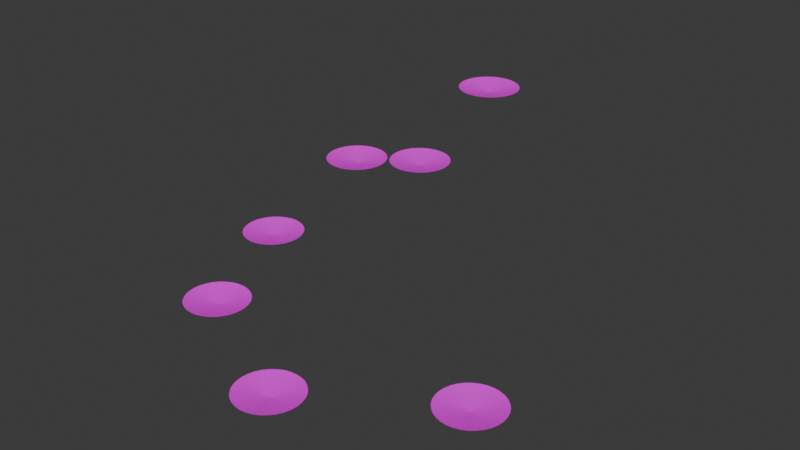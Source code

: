 # Source: challenge_stage_5_geometry.blend  (saved by Blender 4.1.24; exported with 4.5.12 LTS)
import bpy
from mathutils import Matrix  # noqa: F401  (used for matrix-valued properties, if any)

bpy.ops.wm.read_factory_settings(use_empty=True)
scene = bpy.context.scene
scene.name = 'Scene'

# ---- collections
col_collection = bpy.data.collections.new('Collection'); scene.collection.children.link(col_collection)

# ---- images (referenced by path relative to the original .blend; pixels are not part of the script)
import os
ASSET_DIR = os.environ.get("B2B_ASSET_DIR", "")  # directory of the original .blend (textures are referenced by path, not embedded)
HERE = os.path.dirname(os.path.abspath(__file__))  # packed textures are extracted next to this script under _unpacked/

def load_image(name, relpath, width, height, colorspace="sRGB"):
    """Load a texture the original file referenced (path relative to the .blend, or extracted next to this script)."""
    p = next((c for c in (os.path.join(HERE, relpath), os.path.join(ASSET_DIR, relpath)) if relpath and os.path.exists(c)), "")
    if p:
        img = bpy.data.images.load(p, check_existing=True)
        img.name = name
    else:  # same state as the original file: an image datablock whose file is absent (Cycles renders it pink)
        img = bpy.data.images.new(name, width, height)
        img.source = "FILE"
        img.filepath = "//" + (relpath or name)
    img.colorspace_settings.name = colorspace
    return img
img_22012925173_55d5b1eb51_b_png = load_image('22012925173_55d5b1eb51_b.png', '22012925173_55d5b1eb51_b.png', 1024, 1024, 'sRGB')

# ---- materials (node trees are filled in below, after node groups)
mat_material_001 = bpy.data.materials.new('Material.001')
mat_material_001.use_transparent_shadow = False

# ---- material node trees
mat_material_001.use_nodes = True; mat_material_001.node_tree.nodes.clear()
_N = mat_material_001.node_tree.nodes; _L = mat_material_001.node_tree.links
n0 = _N.new('ShaderNodeBsdfPrincipled'); n0.name = 'Principled BSDF'; n0.location = (10, 300)
n1 = _N.new('ShaderNodeOutputMaterial'); n1.name = 'Material Output'; n1.location = (300, 300)
n2 = _N.new('ShaderNodeTexImage'); n2.name = 'Image Texture'; n2.location = (-280, 280)
n2.image = img_22012925173_55d5b1eb51_b_png
_L.new(n0.outputs[0], n1.inputs[0])
_L.new(n2.outputs[0], n0.inputs[0])
n1.is_active_output = True

# ---- world
world_world = bpy.data.worlds.new('World'); scene.world = world_world
world_world.use_nodes = True; world_world.node_tree.nodes.clear()
_N = world_world.node_tree.nodes; _L = world_world.node_tree.links
n0 = _N.new('ShaderNodeOutputWorld'); n0.name = 'World Output'; n0.location = (300, 300)
n1 = _N.new('ShaderNodeBackground'); n1.name = 'Background'; n1.location = (10, 300)
n1.inputs[0].default_value = (0.05088, 0.05088, 0.05088, 1.0)
_L.new(n1.outputs[0], n0.inputs[0])
n0.is_active_output = True
world_world.color = (0.05088, 0.05088, 0.05088)
world_world.use_sun_shadow = False
world_world.sun_shadow_jitter_overblur = 0.0

# ---- meshes
me_circle = bpy.data.meshes.new('Circle')
me_circle.from_pydata([(0.0, 1.0, 0.0), (-0.1951, 0.9808, 0.0), (-0.3827, 0.9239, 0.0), (-0.5556, 0.8315, 0.0), (-0.7071, 0.7071, 0.0), (-0.8315, 0.5556, 0.0), (-0.9239, 0.3827, 0.0), (-0.9808, 0.1951, 0.0), (-1.0, 0.0, 0.0), (-0.9808, -0.1951, 0.0), (-0.9239, -0.3827, 0.0), (-0.8315, -0.5556, 0.0), (-0.7071, -0.7071, 0.0), (-0.5556, -0.8315, 0.0), (-0.3827, -0.9239, 0.0), (-0.1951, -0.9808, 0.0), (0.0, -1.0, 0.0), (0.1951, -0.9808, 0.0), (0.3827, -0.9239, 0.0), (0.5556, -0.8315, 0.0), (0.7071, -0.7071, 0.0), (0.8315, -0.5556, 0.0), (0.9239, -0.3827, 0.0), (0.9808, -0.1951, 0.0), (1.0, 0.0, 0.0), (0.9808, 0.1951, 0.0), (0.9239, 0.3827, 0.0), (0.8315, 0.5556, 0.0), (0.7071, 0.7071, 0.0), (0.5556, 0.8315, 0.0), (0.3827, 0.9239, 0.0), (0.1951, 0.9808, 0.0), (-0.00191, 0.009604, -0.1875), (0.0, 0.009792, -0.1875), (-0.003747, 0.009047, -0.1875), (-0.00544, 0.008142, -0.1875), (-0.006924, 0.006924, -0.1875), (-0.008142, 0.00544, -0.1875), (-0.009047, 0.003747, -0.1875), (-0.009604, 0.00191, -0.1875), (-0.009792, 0.0, -0.1875), (-0.009604, -0.00191, -0.1875), (-0.009047, -0.003747, -0.1875), (-0.008142, -0.00544, -0.1875), (-0.006924, -0.006924, -0.1875), (-0.00544, -0.008142, -0.1875), (-0.003747, -0.009047, -0.1875), (-0.00191, -0.009604, -0.1875), (0.0, -0.009792, -0.1875), (0.00191, -0.009604, -0.1875), (0.003747, -0.009047, -0.1875), (0.00544, -0.008142, -0.1875), (0.006924, -0.006924, -0.1875), (0.008142, -0.00544, -0.1875), (0.009047, -0.003747, -0.1875), (0.009604, -0.00191, -0.1875), (0.009792, 0.0, -0.1875), (0.009604, 0.00191, -0.1875), (0.009047, 0.003747, -0.1875), (0.008142, 0.00544, -0.1875), (0.006924, 0.006924, -0.1875), (0.00544, 0.008142, -0.1875), (0.003747, 0.009047, -0.1875), (0.00191, 0.009604, -0.1875), (-0.8462, -1.551, -2.0), (-1.041, -1.57, -2.0), (-1.229, -1.627, -2.0), (-1.402, -1.72, -2.0), (-1.553, -1.844, -2.0), (-1.678, -1.996, -2.0), (-1.77, -2.168, -2.0), (-1.827, -2.356, -2.0), (-1.846, -2.551, -2.0), (-1.827, -2.746, -2.0), (-1.77, -2.934, -2.0), (-1.678, -3.107, -2.0), (-1.553, -3.258, -2.0), (-1.402, -3.383, -2.0), (-1.229, -3.475, -2.0), (-1.041, -3.532, -2.0), (-0.8462, -3.551, -2.0), (-0.6511, -3.532, -2.0), (-0.4635, -3.475, -2.0), (-0.2906, -3.383, -2.0), (-0.1391, -3.258, -2.0), (-0.01473, -3.107, -2.0), (0.07768, -2.934, -2.0), (0.1346, -2.746, -2.0), (0.1538, -2.551, -2.0), (0.1346, -2.356, -2.0), (0.07768, -2.168, -2.0), (-0.01473, -1.996, -2.0), (-0.1391, -1.844, -2.0), (-0.2906, -1.72, -2.0), (-0.4635, -1.627, -2.0), (-0.6511, -1.57, -2.0), (-0.8481, -2.542, -2.188), (-0.8462, -2.541, -2.188), (-0.8499, -2.542, -2.188), (-0.8516, -2.543, -2.188), (-0.8531, -2.544, -2.188), (-0.8543, -2.546, -2.188), (-0.8552, -2.547, -2.188), (-0.8558, -2.549, -2.188), (-0.856, -2.551, -2.188), (-0.8558, -2.553, -2.188), (-0.8552, -2.555, -2.188), (-0.8543, -2.557, -2.188), (-0.8531, -2.558, -2.188), (-0.8516, -2.559, -2.188), (-0.8499, -2.56, -2.188), (-0.8481, -2.561, -2.188), (-0.8462, -2.561, -2.188), (-0.8443, -2.561, -2.188), (-0.8425, -2.56, -2.188), (-0.8408, -2.559, -2.188), (-0.8393, -2.558, -2.188), (-0.8381, -2.557, -2.188), (-0.8372, -2.555, -2.188), (-0.8366, -2.553, -2.188), (-0.8364, -2.551, -2.188), (-0.8366, -2.549, -2.188), (-0.8372, -2.547, -2.188), (-0.8381, -2.546, -2.188), (-0.8393, -2.544, -2.188), (-0.8408, -2.543, -2.188), (-0.8425, -2.542, -2.188), (-0.8443, -2.542, -2.188), (-2.565, -2.707, -2.0), (-2.76, -2.727, -2.0), (-2.948, -2.784, -2.0), (-3.121, -2.876, -2.0), (-3.272, -3.0, -2.0), (-3.396, -3.152, -2.0), (-3.489, -3.325, -2.0), (-3.546, -3.512, -2.0), (-3.565, -3.707, -2.0), (-3.546, -3.902, -2.0), (-3.489, -4.09, -2.0), (-3.396, -4.263, -2.0), (-3.272, -4.414, -2.0), (-3.121, -4.539, -2.0), (-2.948, -4.631, -2.0), (-2.76, -4.688, -2.0), (-2.565, -4.707, -2.0), (-2.37, -4.688, -2.0), (-2.182, -4.631, -2.0), (-2.009, -4.539, -2.0), (-1.858, -4.414, -2.0), (-1.733, -4.263, -2.0), (-1.641, -4.09, -2.0), (-1.584, -3.902, -2.0), (-1.565, -3.707, -2.0), (-1.584, -3.512, -2.0), (-1.641, -3.325, -2.0), (-1.733, -3.152, -2.0), (-1.858, -3.0, -2.0), (-2.009, -2.876, -2.0), (-2.182, -2.784, -2.0), (-2.37, -2.727, -2.0), (-2.567, -3.698, -2.188), (-2.565, -3.698, -2.188), (-2.569, -3.698, -2.188), (-2.57, -3.699, -2.188), (-2.572, -3.7, -2.188), (-2.573, -3.702, -2.188), (-2.574, -3.704, -2.188), (-2.575, -3.705, -2.188), (-2.575, -3.707, -2.188), (-2.575, -3.709, -2.188), (-2.574, -3.711, -2.188), (-2.573, -3.713, -2.188), (-2.572, -3.714, -2.188), (-2.57, -3.716, -2.188), (-2.569, -3.716, -2.188), (-2.567, -3.717, -2.188), (-2.565, -3.717, -2.188), (-2.563, -3.717, -2.188), (-2.561, -3.716, -2.188), (-2.56, -3.716, -2.188), (-2.558, -3.714, -2.188), (-2.557, -3.713, -2.188), (-2.556, -3.711, -2.188), (-2.555, -3.709, -2.188), (-2.555, -3.707, -2.188), (-2.555, -3.705, -2.188), (-2.556, -3.704, -2.188), (-2.557, -3.702, -2.188), (-2.558, -3.7, -2.188), (-2.56, -3.699, -2.188), (-2.561, -3.698, -2.188), (-2.563, -3.698, -2.188), (-3.784, -5.457, -4.0), (-3.979, -5.477, -4.0), (-4.166, -5.534, -4.0), (-4.339, -5.626, -4.0), (-4.491, -5.75, -4.0), (-4.615, -5.902, -4.0), (-4.708, -6.075, -4.0), (-4.764, -6.262, -4.0), (-4.784, -6.457, -4.0), (-4.764, -6.652, -4.0), (-4.708, -6.84, -4.0), (-4.615, -7.013, -4.0), (-4.491, -7.164, -4.0), (-4.339, -7.289, -4.0), (-4.166, -7.381, -4.0), (-3.979, -7.438, -4.0), (-3.784, -7.457, -4.0), (-3.589, -7.438, -4.0), (-3.401, -7.381, -4.0), (-3.228, -7.289, -4.0), (-3.077, -7.164, -4.0), (-2.952, -7.013, -4.0), (-2.86, -6.84, -4.0), (-2.803, -6.652, -4.0), (-2.784, -6.457, -4.0), (-2.803, -6.262, -4.0), (-2.86, -6.075, -4.0), (-2.952, -5.902, -4.0), (-3.077, -5.75, -4.0), (-3.228, -5.626, -4.0), (-3.401, -5.534, -4.0), (-3.589, -5.477, -4.0), (-3.786, -6.448, -4.188), (-3.784, -6.448, -4.188), (-3.787, -6.448, -4.188), (-3.789, -6.449, -4.188), (-3.791, -6.45, -4.188), (-3.792, -6.452, -4.188), (-3.793, -6.454, -4.188), (-3.793, -6.455, -4.188), (-3.793, -6.457, -4.188), (-3.793, -6.459, -4.188), (-3.793, -6.461, -4.188), (-3.792, -6.463, -4.188), (-3.791, -6.464, -4.188), (-3.789, -6.466, -4.188), (-3.787, -6.466, -4.188), (-3.786, -6.467, -4.188), (-3.784, -6.467, -4.188), (-3.782, -6.467, -4.188), (-3.78, -6.466, -4.188), (-3.778, -6.466, -4.188), (-3.777, -6.464, -4.188), (-3.776, -6.463, -4.188), (-3.775, -6.461, -4.188), (-3.774, -6.459, -4.188), (-3.774, -6.457, -4.188), (-3.774, -6.455, -4.188), (-3.775, -6.454, -4.188), (-3.776, -6.452, -4.188), (-3.777, -6.45, -4.188), (-3.778, -6.449, -4.188), (-3.78, -6.448, -4.188), (-3.782, -6.448, -4.188), (-1.939, -9.538, -4.0), (-2.134, -9.558, -4.0), (-2.322, -9.615, -4.0), (-2.495, -9.707, -4.0), (-2.646, -9.831, -4.0), (-2.77, -9.983, -4.0), (-2.863, -10.16, -4.0), (-2.92, -10.34, -4.0), (-2.939, -10.54, -4.0), (-2.92, -10.73, -4.0), (-2.863, -10.92, -4.0), (-2.77, -11.09, -4.0), (-2.646, -11.25, -4.0), (-2.495, -11.37, -4.0), (-2.322, -11.46, -4.0), (-2.134, -11.52, -4.0), (-1.939, -11.54, -4.0), (-1.744, -11.52, -4.0), (-1.556, -11.46, -4.0), (-1.383, -11.37, -4.0), (-1.232, -11.25, -4.0), (-1.107, -11.09, -4.0), (-1.015, -10.92, -4.0), (-0.9582, -10.73, -4.0), (-0.939, -10.54, -4.0), (-0.9582, -10.34, -4.0), (-1.015, -10.16, -4.0), (-1.107, -9.983, -4.0), (-1.232, -9.831, -4.0), (-1.383, -9.707, -4.0), (-1.556, -9.615, -4.0), (-1.744, -9.558, -4.0), (-1.941, -10.53, -4.188), (-1.939, -10.53, -4.188), (-1.943, -10.53, -4.188), (-1.944, -10.53, -4.188), (-1.946, -10.53, -4.188), (-1.947, -10.53, -4.188), (-1.948, -10.53, -4.188), (-1.949, -10.54, -4.188), (-1.949, -10.54, -4.188), (-1.949, -10.54, -4.188), (-1.948, -10.54, -4.188), (-1.947, -10.54, -4.188), (-1.946, -10.55, -4.188), (-1.944, -10.55, -4.188), (-1.943, -10.55, -4.188), (-1.941, -10.55, -4.188), (-1.939, -10.55, -4.188), (-1.937, -10.55, -4.188), (-1.935, -10.55, -4.188), (-1.934, -10.55, -4.188), (-1.932, -10.55, -4.188), (-1.931, -10.54, -4.188), (-1.93, -10.54, -4.188), (-1.929, -10.54, -4.188), (-1.929, -10.54, -4.188), (-1.929, -10.54, -4.188), (-1.93, -10.53, -4.188), (-1.931, -10.53, -4.188), (-1.932, -10.53, -4.188), (-1.934, -10.53, -4.188), (-1.935, -10.53, -4.188), (-1.937, -10.53, -4.188), (2.5, -11.79, -4.0), (2.305, -11.81, -4.0), (2.117, -11.86, -4.0), (1.944, -11.96, -4.0), (1.793, -12.08, -4.0), (1.668, -12.23, -4.0), (1.576, -12.4, -4.0), (1.519, -12.59, -4.0), (1.5, -12.79, -4.0), (1.519, -12.98, -4.0), (1.576, -13.17, -4.0), (1.668, -13.34, -4.0), (1.793, -13.49, -4.0), (1.944, -13.62, -4.0), (2.117, -13.71, -4.0), (2.305, -13.77, -4.0), (2.5, -13.79, -4.0), (2.695, -13.77, -4.0), (2.883, -13.71, -4.0), (3.055, -13.62, -4.0), (3.207, -13.49, -4.0), (3.331, -13.34, -4.0), (3.424, -13.17, -4.0), (3.481, -12.98, -4.0), (3.5, -12.79, -4.0), (3.481, -12.59, -4.0), (3.424, -12.4, -4.0), (3.331, -12.23, -4.0), (3.207, -12.08, -4.0), (3.055, -11.96, -4.0), (2.883, -11.86, -4.0), (2.695, -11.81, -4.0), (2.498, -12.78, -4.188), (2.5, -12.78, -4.188), (2.496, -12.78, -4.188), (2.494, -12.78, -4.188), (2.493, -12.78, -4.188), (2.492, -12.78, -4.188), (2.491, -12.78, -4.188), (2.49, -12.79, -4.188), (2.49, -12.79, -4.188), (2.49, -12.79, -4.188), (2.491, -12.79, -4.188), (2.492, -12.79, -4.188), (2.493, -12.79, -4.188), (2.494, -12.8, -4.188), (2.496, -12.8, -4.188), (2.498, -12.8, -4.188), (2.5, -12.8, -4.188), (2.502, -12.8, -4.188), (2.504, -12.8, -4.188), (2.505, -12.8, -4.188), (2.507, -12.79, -4.188), (2.508, -12.79, -4.188), (2.509, -12.79, -4.188), (2.509, -12.79, -4.188), (2.51, -12.79, -4.188), (2.509, -12.79, -4.188), (2.509, -12.78, -4.188), (2.508, -12.78, -4.188), (2.507, -12.78, -4.188), (2.505, -12.78, -4.188), (2.504, -12.78, -4.188), (2.502, -12.78, -4.188), (6.803, -8.997, -4.0), (6.608, -9.016, -4.0), (6.421, -9.073, -4.0), (6.248, -9.166, -4.0), (6.096, -9.29, -4.0), (5.972, -9.442, -4.0), (5.879, -9.614, -4.0), (5.823, -9.802, -4.0), (5.803, -9.997, -4.0), (5.823, -10.19, -4.0), (5.879, -10.38, -4.0), (5.972, -10.55, -4.0), (6.096, -10.7, -4.0), (6.248, -10.83, -4.0), (6.421, -10.92, -4.0), (6.608, -10.98, -4.0), (6.803, -11.0, -4.0), (6.998, -10.98, -4.0), (7.186, -10.92, -4.0), (7.359, -10.83, -4.0), (7.51, -10.7, -4.0), (7.635, -10.55, -4.0), (7.727, -10.38, -4.0), (7.784, -10.19, -4.0), (7.803, -9.997, -4.0), (7.784, -9.802, -4.0), (7.727, -9.614, -4.0), (7.635, -9.442, -4.0), (7.51, -9.29, -4.0), (7.359, -9.166, -4.0), (7.186, -9.073, -4.0), (6.998, -9.016, -4.0), (6.801, -9.988, -4.188), (6.803, -9.987, -4.188), (6.8, -9.988, -4.188), (6.798, -9.989, -4.188), (6.796, -9.99, -4.188), (6.795, -9.992, -4.188), (6.794, -9.993, -4.188), (6.794, -9.995, -4.188), (6.794, -9.997, -4.188), (6.794, -9.999, -4.188), (6.794, -10.0, -4.188), (6.795, -10.0, -4.188), (6.796, -10.0, -4.188), (6.798, -10.01, -4.188), (6.8, -10.01, -4.188), (6.801, -10.01, -4.188), (6.803, -10.01, -4.188), (6.805, -10.01, -4.188), (6.807, -10.01, -4.188), (6.809, -10.01, -4.188), (6.81, -10.0, -4.188), (6.811, -10.0, -4.188), (6.812, -10.0, -4.188), (6.813, -9.999, -4.188), (6.813, -9.997, -4.188), (6.813, -9.995, -4.188), (6.812, -9.993, -4.188), (6.811, -9.992, -4.188), (6.81, -9.99, -4.188), (6.809, -9.989, -4.188), (6.807, -9.988, -4.188), (6.805, -9.988, -4.188)], [], [(32, 34, 35, 36, 37, 38, 39, 40, 41, 42, 43, 44, 45, 46, 47, 48, 49, 50, 51, 52, 53, 54, 55, 56, 57, 58, 59, 60, 61, 62, 63, 33), (32, 33, 0, 1), (34, 32, 1, 2), (35, 34, 2, 3), (36, 35, 3, 4), (37, 36, 4, 5), (38, 37, 5, 6), (39, 38, 6, 7), (40, 39, 7, 8), (41, 40, 8, 9), (42, 41, 9, 10), (43, 42, 10, 11), (44, 43, 11, 12), (45, 44, 12, 13), (46, 45, 13, 14), (47, 46, 14, 15), (48, 47, 15, 16), (49, 48, 16, 17), (50, 49, 17, 18), (51, 50, 18, 19), (52, 51, 19, 20), (53, 52, 20, 21), (54, 53, 21, 22), (55, 54, 22, 23), (56, 55, 23, 24), (57, 56, 24, 25), (58, 57, 25, 26), (59, 58, 26, 27), (60, 59, 27, 28), (61, 60, 28, 29), (62, 61, 29, 30), (63, 62, 30, 31), (33, 63, 31, 0), (96, 98, 99, 100, 101, 102, 103, 104, 105, 106, 107, 108, 109, 110, 111, 112, 113, 114, 115, 116, 117, 118, 119, 120, 121, 122, 123, 124, 125, 126, 127, 97), (96, 97, 64, 65), (98, 96, 65, 66), (99, 98, 66, 67), (100, 99, 67, 68), (101, 100, 68, 69), (102, 101, 69, 70), (103, 102, 70, 71), (104, 103, 71, 72), (105, 104, 72, 73), (106, 105, 73, 74), (107, 106, 74, 75), (108, 107, 75, 76), (109, 108, 76, 77), (110, 109, 77, 78), (111, 110, 78, 79), (112, 111, 79, 80), (113, 112, 80, 81), (114, 113, 81, 82), (115, 114, 82, 83), (116, 115, 83, 84), (117, 116, 84, 85), (118, 117, 85, 86), (119, 118, 86, 87), (120, 119, 87, 88), (121, 120, 88, 89), (122, 121, 89, 90), (123, 122, 90, 91), (124, 123, 91, 92), (125, 124, 92, 93), (126, 125, 93, 94), (127, 126, 94, 95), (97, 127, 95, 64), (160, 162, 163, 164, 165, 166, 167, 168, 169, 170, 171, 172, 173, 174, 175, 176, 177, 178, 179, 180, 181, 182, 183, 184, 185, 186, 187, 188, 189, 190, 191, 161), (160, 161, 128, 129), (162, 160, 129, 130), (163, 162, 130, 131), (164, 163, 131, 132), (165, 164, 132, 133), (166, 165, 133, 134), (167, 166, 134, 135), (168, 167, 135, 136), (169, 168, 136, 137), (170, 169, 137, 138), (171, 170, 138, 139), (172, 171, 139, 140), (173, 172, 140, 141), (174, 173, 141, 142), (175, 174, 142, 143), (176, 175, 143, 144), (177, 176, 144, 145), (178, 177, 145, 146), (179, 178, 146, 147), (180, 179, 147, 148), (181, 180, 148, 149), (182, 181, 149, 150), (183, 182, 150, 151), (184, 183, 151, 152), (185, 184, 152, 153), (186, 185, 153, 154), (187, 186, 154, 155), (188, 187, 155, 156), (189, 188, 156, 157), (190, 189, 157, 158), (191, 190, 158, 159), (161, 191, 159, 128), (224, 226, 227, 228, 229, 230, 231, 232, 233, 234, 235, 236, 237, 238, 239, 240, 241, 242, 243, 244, 245, 246, 247, 248, 249, 250, 251, 252, 253, 254, 255, 225), (224, 225, 192, 193), (226, 224, 193, 194), (227, 226, 194, 195), (228, 227, 195, 196), (229, 228, 196, 197), (230, 229, 197, 198), (231, 230, 198, 199), (232, 231, 199, 200), (233, 232, 200, 201), (234, 233, 201, 202), (235, 234, 202, 203), (236, 235, 203, 204), (237, 236, 204, 205), (238, 237, 205, 206), (239, 238, 206, 207), (240, 239, 207, 208), (241, 240, 208, 209), (242, 241, 209, 210), (243, 242, 210, 211), (244, 243, 211, 212), (245, 244, 212, 213), (246, 245, 213, 214), (247, 246, 214, 215), (248, 247, 215, 216), (249, 248, 216, 217), (250, 249, 217, 218), (251, 250, 218, 219), (252, 251, 219, 220), (253, 252, 220, 221), (254, 253, 221, 222), (255, 254, 222, 223), (225, 255, 223, 192), (288, 290, 291, 292, 293, 294, 295, 296, 297, 298, 299, 300, 301, 302, 303, 304, 305, 306, 307, 308, 309, 310, 311, 312, 313, 314, 315, 316, 317, 318, 319, 289), (288, 289, 256, 257), (290, 288, 257, 258), (291, 290, 258, 259), (292, 291, 259, 260), (293, 292, 260, 261), (294, 293, 261, 262), (295, 294, 262, 263), (296, 295, 263, 264), (297, 296, 264, 265), (298, 297, 265, 266), (299, 298, 266, 267), (300, 299, 267, 268), (301, 300, 268, 269), (302, 301, 269, 270), (303, 302, 270, 271), (304, 303, 271, 272), (305, 304, 272, 273), (306, 305, 273, 274), (307, 306, 274, 275), (308, 307, 275, 276), (309, 308, 276, 277), (310, 309, 277, 278), (311, 310, 278, 279), (312, 311, 279, 280), (313, 312, 280, 281), (314, 313, 281, 282), (315, 314, 282, 283), (316, 315, 283, 284), (317, 316, 284, 285), (318, 317, 285, 286), (319, 318, 286, 287), (289, 319, 287, 256), (352, 354, 355, 356, 357, 358, 359, 360, 361, 362, 363, 364, 365, 366, 367, 368, 369, 370, 371, 372, 373, 374, 375, 376, 377, 378, 379, 380, 381, 382, 383, 353), (352, 353, 320, 321), (354, 352, 321, 322), (355, 354, 322, 323), (356, 355, 323, 324), (357, 356, 324, 325), (358, 357, 325, 326), (359, 358, 326, 327), (360, 359, 327, 328), (361, 360, 328, 329), (362, 361, 329, 330), (363, 362, 330, 331), (364, 363, 331, 332), (365, 364, 332, 333), (366, 365, 333, 334), (367, 366, 334, 335), (368, 367, 335, 336), (369, 368, 336, 337), (370, 369, 337, 338), (371, 370, 338, 339), (372, 371, 339, 340), (373, 372, 340, 341), (374, 373, 341, 342), (375, 374, 342, 343), (376, 375, 343, 344), (377, 376, 344, 345), (378, 377, 345, 346), (379, 378, 346, 347), (380, 379, 347, 348), (381, 380, 348, 349), (382, 381, 349, 350), (383, 382, 350, 351), (353, 383, 351, 320), (416, 418, 419, 420, 421, 422, 423, 424, 425, 426, 427, 428, 429, 430, 431, 432, 433, 434, 435, 436, 437, 438, 439, 440, 441, 442, 443, 444, 445, 446, 447, 417), (416, 417, 384, 385), (418, 416, 385, 386), (419, 418, 386, 387), (420, 419, 387, 388), (421, 420, 388, 389), (422, 421, 389, 390), (423, 422, 390, 391), (424, 423, 391, 392), (425, 424, 392, 393), (426, 425, 393, 394), (427, 426, 394, 395), (428, 427, 395, 396), (429, 428, 396, 397), (430, 429, 397, 398), (431, 430, 398, 399), (432, 431, 399, 400), (433, 432, 400, 401), (434, 433, 401, 402), (435, 434, 402, 403), (436, 435, 403, 404), (437, 436, 404, 405), (438, 437, 405, 406), (439, 438, 406, 407), (440, 439, 407, 408), (441, 440, 408, 409), (442, 441, 409, 410), (443, 442, 410, 411), (444, 443, 411, 412), (445, 444, 412, 413), (446, 445, 413, 414), (447, 446, 414, 415), (417, 447, 415, 384)])
me_circle.polygons.foreach_set('use_smooth', [True] * 231)
_uv = me_circle.uv_layers.new(name='UVMap')
_uv.uv.foreach_set('vector', [24.54, -0.6265, 25.09, -0.6452, 25.57, -0.6673, 25.98, -0.6923, 26.28, -0.7197, 26.46, -0.7487, 26.49, -0.7784, 26.32, -0.8076, 25.94, -0.8351, 25.32, -0.8592, 24.46, -0.8785, 23.38, -0.8912, 22.18, -0.8961, 20.97, -0.8926, 19.86, -0.8813, 18.96, -0.8631, 18.29, -0.8397, 17.87, -0.8127, 17.67, -0.7836, 17.66, -0.754, 17.81, -0.7248, 18.1, -0.6971, 18.49, -0.6715, 18.96, -0.6489, 19.5, -0.6296, 20.08, -0.614, 20.71, -0.6026, 21.35, -0.5955, 22.01, -0.5929, 22.67, -0.5947, 23.32, -0.601, 23.95, -0.6117, -61.46, -0.6265, -62.06, -0.6117, -55.46, 1.529, -52.67, 1.468, -60.92, -0.6452, -61.46, -0.6265, -52.67, 1.468, -49.97, 1.393, -60.43, -0.6673, -60.92, -0.6452, -49.97, 1.393, -47.33, 1.309, -60.02, -0.6923, -60.43, -0.6673, -47.33, 1.309, -44.75, 1.219, -59.72, -0.7197, -60.02, -0.6923, -44.75, 1.219, -42.21, 1.126, -59.54, -0.7487, -59.72, -0.7197, -42.21, 1.126, -39.69, 1.033, -59.52, -0.7784, -59.54, -0.7487, -39.69, 1.033, -37.16, 0.9439, -59.68, -0.8076, -59.52, -0.7784, -37.16, 0.9439, -34.6, 0.8611, -60.06, -0.8351, -59.68, -0.8076, -34.6, 0.8611, -32.0, 0.7877, -60.68, -0.8592, -60.06, -0.8351, -32.0, 0.7877, -29.36, 0.7267, -61.55, -0.8785, -60.68, -0.8592, -29.36, 0.7267, -26.66, 0.6805, -62.62, -0.8912, -61.55, -0.8785, -26.66, 0.6805, -23.93, 0.6512, 22.18, -0.8961, 23.38, -0.8912, 62.07, 0.6512, 64.83, 0.6402, 20.97, -0.8926, 22.18, -0.8961, -21.18, 0.6402, -18.42, 0.6479, 19.86, -0.8813, 20.97, -0.8926, -18.42, 0.6479, -15.69, 0.674, 18.96, -0.8631, 19.86, -0.8813, -15.69, 0.674, -12.98, 0.7173, 18.29, -0.8397, 18.96, -0.8631, -12.98, 0.7173, -10.33, 0.7758, 17.87, -0.8127, 18.29, -0.8397, -10.33, 0.7758, -7.725, 0.8472, 17.67, -0.7836, 17.87, -0.8127, -7.725, 0.8472, -5.162, 0.9286, 17.66, -0.754, 17.67, -0.7836, -5.162, 0.9286, -2.627, 1.017, 17.81, -0.7248, 17.66, -0.754, -2.627, 1.017, -0.1023, 1.109, 18.1, -0.6971, 17.81, -0.7248, -0.1023, 1.109, 2.434, 1.203, 18.49, -0.6715, 18.1, -0.6971, 2.434, 1.203, 5.003, 1.294, 18.96, -0.6489, 18.49, -0.6715, 5.003, 1.294, 7.627, 1.379, 19.5, -0.6296, 18.96, -0.6489, 7.627, 1.379, 10.32, 1.455, 20.08, -0.614, 19.5, -0.6296, 10.32, 1.455, 13.09, 1.519, 20.71, -0.6026, 20.08, -0.614, 13.09, 1.519, 15.94, 1.568, 21.35, -0.5955, 20.71, -0.6026, 15.94, 1.568, 18.86, 1.6, 22.01, -0.5929, 21.35, -0.5955, 18.86, 1.6, 21.81, 1.611, 22.67, -0.5947, 22.01, -0.5929, 21.81, 1.611, 24.76, 1.603, -62.69, -0.601, -63.33, -0.5947, -61.25, 1.603, -58.32, 1.575, -62.06, -0.6117, -62.69, -0.601, -58.32, 1.575, -55.46, 1.529, 24.54, -0.6265, 25.09, -0.6452, 25.57, -0.6673, 25.98, -0.6923, 26.28, -0.7197, 26.46, -0.7487, 26.49, -0.7784, 26.32, -0.8076, 25.94, -0.8351, 25.32, -0.8592, 24.46, -0.8785, 23.38, -0.8912, 22.18, -0.8961, 20.97, -0.8926, 19.86, -0.8813, 18.96, -0.8631, 18.29, -0.8397, 17.87, -0.8127, 17.67, -0.7836, 17.66, -0.754, 17.81, -0.7248, 18.1, -0.6971, 18.49, -0.6715, 18.96, -0.6489, 19.5, -0.6296, 20.08, -0.614, 20.71, -0.6026, 21.35, -0.5955, 22.01, -0.5929, 22.67, -0.5947, 23.32, -0.601, 23.95, -0.6117, -61.46, -0.6265, -62.06, -0.6117, -55.46, 1.529, -52.67, 1.468, -60.92, -0.6452, -61.46, -0.6265, -52.67, 1.468, -49.97, 1.393, -60.43, -0.6673, -60.92, -0.6452, -49.97, 1.393, -47.33, 1.309, -60.02, -0.6923, -60.43, -0.6673, -47.33, 1.309, -44.75, 1.219, -59.72, -0.7197, -60.02, -0.6923, -44.75, 1.219, -42.21, 1.126, -59.54, -0.7487, -59.72, -0.7197, -42.21, 1.126, -39.69, 1.033, -59.52, -0.7784, -59.54, -0.7487, -39.69, 1.033, -37.16, 0.9439, -59.68, -0.8076, -59.52, -0.7784, -37.16, 0.9439, -34.6, 0.8611, -60.06, -0.8351, -59.68, -0.8076, -34.6, 0.8611, -32.0, 0.7877, -60.68, -0.8592, -60.06, -0.8351, -32.0, 0.7877, -29.36, 0.7267, -61.55, -0.8785, -60.68, -0.8592, -29.36, 0.7267, -26.66, 0.6805, -62.62, -0.8912, -61.55, -0.8785, -26.66, 0.6805, -23.93, 0.6512, 22.18, -0.8961, 23.38, -0.8912, 62.07, 0.6512, 64.83, 0.6402, 20.97, -0.8926, 22.18, -0.8961, -21.18, 0.6402, -18.42, 0.6479, 19.86, -0.8813, 20.97, -0.8926, -18.42, 0.6479, -15.69, 0.674, 18.96, -0.8631, 19.86, -0.8813, -15.69, 0.674, -12.98, 0.7173, 18.29, -0.8397, 18.96, -0.8631, -12.98, 0.7173, -10.33, 0.7758, 17.87, -0.8127, 18.29, -0.8397, -10.33, 0.7758, -7.725, 0.8472, 17.67, -0.7836, 17.87, -0.8127, -7.725, 0.8472, -5.162, 0.9286, 17.66, -0.754, 17.67, -0.7836, -5.162, 0.9286, -2.627, 1.017, 17.81, -0.7248, 17.66, -0.754, -2.627, 1.017, -0.1023, 1.109, 18.1, -0.6971, 17.81, -0.7248, -0.1023, 1.109, 2.434, 1.203, 18.49, -0.6715, 18.1, -0.6971, 2.434, 1.203, 5.003, 1.294, 18.96, -0.6489, 18.49, -0.6715, 5.003, 1.294, 7.627, 1.379, 19.5, -0.6296, 18.96, -0.6489, 7.627, 1.379, 10.32, 1.455, 20.08, -0.614, 19.5, -0.6296, 10.32, 1.455, 13.09, 1.519, 20.71, -0.6026, 20.08, -0.614, 13.09, 1.519, 15.94, 1.568, 21.35, -0.5955, 20.71, -0.6026, 15.94, 1.568, 18.86, 1.6, 22.01, -0.5929, 21.35, -0.5955, 18.86, 1.6, 21.81, 1.611, 22.67, -0.5947, 22.01, -0.5929, 21.81, 1.611, 24.76, 1.603, -62.69, -0.601, -63.33, -0.5947, -61.25, 1.603, -58.32, 1.575, -62.06, -0.6117, -62.69, -0.601, -58.32, 1.575, -55.46, 1.529, 24.54, -0.6265, 25.09, -0.6452, 25.57, -0.6673, 25.98, -0.6923, 26.28, -0.7197, 26.46, -0.7487, 26.49, -0.7784, 26.32, -0.8076, 25.94, -0.8351, 25.32, -0.8592, 24.46, -0.8785, 23.38, -0.8912, 22.18, -0.8961, 20.97, -0.8926, 19.86, -0.8813, 18.96, -0.8631, 18.29, -0.8397, 17.87, -0.8127, 17.67, -0.7836, 17.66, -0.754, 17.81, -0.7248, 18.1, -0.6971, 18.49, -0.6715, 18.96, -0.6489, 19.5, -0.6296, 20.08, -0.614, 20.71, -0.6026, 21.35, -0.5955, 22.01, -0.5929, 22.67, -0.5947, 23.32, -0.601, 23.95, -0.6117, -61.46, -0.6265, -62.06, -0.6117, -55.46, 1.529, -52.67, 1.468, -60.92, -0.6452, -61.46, -0.6265, -52.67, 1.468, -49.97, 1.393, -60.43, -0.6673, -60.92, -0.6452, -49.97, 1.393, -47.33, 1.309, -60.02, -0.6923, -60.43, -0.6673, -47.33, 1.309, -44.75, 1.219, -59.72, -0.7197, -60.02, -0.6923, -44.75, 1.219, -42.21, 1.126, -59.54, -0.7487, -59.72, -0.7197, -42.21, 1.126, -39.69, 1.033, -59.52, -0.7784, -59.54, -0.7487, -39.69, 1.033, -37.16, 0.9439, -59.68, -0.8076, -59.52, -0.7784, -37.16, 0.9439, -34.6, 0.8611, -60.06, -0.8351, -59.68, -0.8076, -34.6, 0.8611, -32.0, 0.7877, -60.68, -0.8592, -60.06, -0.8351, -32.0, 0.7877, -29.36, 0.7267, -61.55, -0.8785, -60.68, -0.8592, -29.36, 0.7267, -26.66, 0.6805, -62.62, -0.8912, -61.55, -0.8785, -26.66, 0.6805, -23.93, 0.6512, 22.18, -0.8961, 23.38, -0.8912, 62.07, 0.6512, 64.83, 0.6402, 20.97, -0.8926, 22.18, -0.8961, -21.18, 0.6402, -18.42, 0.6479, 19.86, -0.8813, 20.97, -0.8926, -18.42, 0.6479, -15.69, 0.674, 18.96, -0.8631, 19.86, -0.8813, -15.69, 0.674, -12.98, 0.7173, 18.29, -0.8397, 18.96, -0.8631, -12.98, 0.7173, -10.33, 0.7758, 17.87, -0.8127, 18.29, -0.8397, -10.33, 0.7758, -7.725, 0.8472, 17.67, -0.7836, 17.87, -0.8127, -7.725, 0.8472, -5.162, 0.9286, 17.66, -0.754, 17.67, -0.7836, -5.162, 0.9286, -2.627, 1.017, 17.81, -0.7248, 17.66, -0.754, -2.627, 1.017, -0.1023, 1.109, 18.1, -0.6971, 17.81, -0.7248, -0.1023, 1.109, 2.434, 1.203, 18.49, -0.6715, 18.1, -0.6971, 2.434, 1.203, 5.003, 1.294, 18.96, -0.6489, 18.49, -0.6715, 5.003, 1.294, 7.627, 1.379, 19.5, -0.6296, 18.96, -0.6489, 7.627, 1.379, 10.32, 1.455, 20.08, -0.614, 19.5, -0.6296, 10.32, 1.455, 13.09, 1.519, 20.71, -0.6026, 20.08, -0.614, 13.09, 1.519, 15.94, 1.568, 21.35, -0.5955, 20.71, -0.6026, 15.94, 1.568, 18.86, 1.6, 22.01, -0.5929, 21.35, -0.5955, 18.86, 1.6, 21.81, 1.611, 22.67, -0.5947, 22.01, -0.5929, 21.81, 1.611, 24.76, 1.603, -62.69, -0.601, -63.33, -0.5947, -61.25, 1.603, -58.32, 1.575, -62.06, -0.6117, -62.69, -0.601, -58.32, 1.575, -55.46, 1.529, 24.54, -0.6265, 25.09, -0.6452, 25.57, -0.6673, 25.98, -0.6923, 26.28, -0.7197, 26.46, -0.7487, 26.49, -0.7784, 26.32, -0.8076, 25.94, -0.8351, 25.32, -0.8592, 24.46, -0.8785, 23.38, -0.8912, 22.18, -0.8961, 20.97, -0.8926, 19.86, -0.8813, 18.96, -0.8631, 18.29, -0.8397, 17.87, -0.8127, 17.67, -0.7836, 17.66, -0.754, 17.81, -0.7248, 18.1, -0.6971, 18.49, -0.6715, 18.96, -0.6489, 19.5, -0.6296, 20.08, -0.614, 20.71, -0.6026, 21.35, -0.5955, 22.01, -0.5929, 22.67, -0.5947, 23.32, -0.601, 23.95, -0.6117, -61.46, -0.6265, -62.06, -0.6117, -55.46, 1.529, -52.67, 1.468, -60.92, -0.6452, -61.46, -0.6265, -52.67, 1.468, -49.97, 1.393, -60.43, -0.6673, -60.92, -0.6452, -49.97, 1.393, -47.33, 1.309, -60.02, -0.6923, -60.43, -0.6673, -47.33, 1.309, -44.75, 1.219, -59.72, -0.7197, -60.02, -0.6923, -44.75, 1.219, -42.21, 1.126, -59.54, -0.7487, -59.72, -0.7197, -42.21, 1.126, -39.69, 1.033, -59.52, -0.7784, -59.54, -0.7487, -39.69, 1.033, -37.16, 0.9439, -59.68, -0.8076, -59.52, -0.7784, -37.16, 0.9439, -34.6, 0.8611, -60.06, -0.8351, -59.68, -0.8076, -34.6, 0.8611, -32.0, 0.7877, -60.68, -0.8592, -60.06, -0.8351, -32.0, 0.7877, -29.36, 0.7267, -61.55, -0.8785, -60.68, -0.8592, -29.36, 0.7267, -26.66, 0.6805, -62.62, -0.8912, -61.55, -0.8785, -26.66, 0.6805, -23.93, 0.6512, 22.18, -0.8961, 23.38, -0.8912, 62.07, 0.6512, 64.83, 0.6402, 20.97, -0.8926, 22.18, -0.8961, -21.18, 0.6402, -18.42, 0.6479, 19.86, -0.8813, 20.97, -0.8926, -18.42, 0.6479, -15.69, 0.674, 18.96, -0.8631, 19.86, -0.8813, -15.69, 0.674, -12.98, 0.7173, 18.29, -0.8397, 18.96, -0.8631, -12.98, 0.7173, -10.33, 0.7758, 17.87, -0.8127, 18.29, -0.8397, -10.33, 0.7758, -7.725, 0.8472, 17.67, -0.7836, 17.87, -0.8127, -7.725, 0.8472, -5.162, 0.9286, 17.66, -0.754, 17.67, -0.7836, -5.162, 0.9286, -2.627, 1.017, 17.81, -0.7248, 17.66, -0.754, -2.627, 1.017, -0.1023, 1.109, 18.1, -0.6971, 17.81, -0.7248, -0.1023, 1.109, 2.434, 1.203, 18.49, -0.6715, 18.1, -0.6971, 2.434, 1.203, 5.003, 1.294, 18.96, -0.6489, 18.49, -0.6715, 5.003, 1.294, 7.627, 1.379, 19.5, -0.6296, 18.96, -0.6489, 7.627, 1.379, 10.32, 1.455, 20.08, -0.614, 19.5, -0.6296, 10.32, 1.455, 13.09, 1.519, 20.71, -0.6026, 20.08, -0.614, 13.09, 1.519, 15.94, 1.568, 21.35, -0.5955, 20.71, -0.6026, 15.94, 1.568, 18.86, 1.6, 22.01, -0.5929, 21.35, -0.5955, 18.86, 1.6, 21.81, 1.611, 22.67, -0.5947, 22.01, -0.5929, 21.81, 1.611, 24.76, 1.603, -62.69, -0.601, -63.33, -0.5947, -61.25, 1.603, -58.32, 1.575, -62.06, -0.6117, -62.69, -0.601, -58.32, 1.575, -55.46, 1.529, 24.54, -0.6265, 25.09, -0.6452, 25.57, -0.6673, 25.98, -0.6923, 26.28, -0.7197, 26.46, -0.7487, 26.49, -0.7784, 26.32, -0.8076, 25.94, -0.8351, 25.32, -0.8592, 24.46, -0.8785, 23.38, -0.8912, 22.18, -0.8961, 20.97, -0.8926, 19.86, -0.8813, 18.96, -0.8631, 18.29, -0.8397, 17.87, -0.8127, 17.67, -0.7836, 17.66, -0.754, 17.81, -0.7248, 18.1, -0.6971, 18.49, -0.6715, 18.96, -0.6489, 19.5, -0.6296, 20.08, -0.614, 20.71, -0.6026, 21.35, -0.5955, 22.01, -0.5929, 22.67, -0.5947, 23.32, -0.601, 23.95, -0.6117, -61.46, -0.6265, -62.06, -0.6117, -55.46, 1.529, -52.67, 1.468, -60.92, -0.6452, -61.46, -0.6265, -52.67, 1.468, -49.97, 1.393, -60.43, -0.6673, -60.92, -0.6452, -49.97, 1.393, -47.33, 1.309, -60.02, -0.6923, -60.43, -0.6673, -47.33, 1.309, -44.75, 1.219, -59.72, -0.7197, -60.02, -0.6923, -44.75, 1.219, -42.21, 1.126, -59.54, -0.7487, -59.72, -0.7197, -42.21, 1.126, -39.69, 1.033, -59.52, -0.7784, -59.54, -0.7487, -39.69, 1.033, -37.16, 0.9439, -59.68, -0.8076, -59.52, -0.7784, -37.16, 0.9439, -34.6, 0.8611, -60.06, -0.8351, -59.68, -0.8076, -34.6, 0.8611, -32.0, 0.7877, -60.68, -0.8592, -60.06, -0.8351, -32.0, 0.7877, -29.36, 0.7267, -61.55, -0.8785, -60.68, -0.8592, -29.36, 0.7267, -26.66, 0.6805, -62.62, -0.8912, -61.55, -0.8785, -26.66, 0.6805, -23.93, 0.6512, 22.18, -0.8961, 23.38, -0.8912, 62.07, 0.6512, 64.83, 0.6402, 20.97, -0.8926, 22.18, -0.8961, -21.18, 0.6402, -18.42, 0.6479, 19.86, -0.8813, 20.97, -0.8926, -18.42, 0.6479, -15.69, 0.674, 18.96, -0.8631, 19.86, -0.8813, -15.69, 0.674, -12.98, 0.7173, 18.29, -0.8397, 18.96, -0.8631, -12.98, 0.7173, -10.33, 0.7758, 17.87, -0.8127, 18.29, -0.8397, -10.33, 0.7758, -7.725, 0.8472, 17.67, -0.7836, 17.87, -0.8127, -7.725, 0.8472, -5.162, 0.9286, 17.66, -0.754, 17.67, -0.7836, -5.162, 0.9286, -2.627, 1.017, 17.81, -0.7248, 17.66, -0.754, -2.627, 1.017, -0.1023, 1.109, 18.1, -0.6971, 17.81, -0.7248, -0.1023, 1.109, 2.434, 1.203, 18.49, -0.6715, 18.1, -0.6971, 2.434, 1.203, 5.003, 1.294, 18.96, -0.6489, 18.49, -0.6715, 5.003, 1.294, 7.627, 1.379, 19.5, -0.6296, 18.96, -0.6489, 7.627, 1.379, 10.32, 1.455, 20.08, -0.614, 19.5, -0.6296, 10.32, 1.455, 13.09, 1.519, 20.71, -0.6026, 20.08, -0.614, 13.09, 1.519, 15.94, 1.568, 21.35, -0.5955, 20.71, -0.6026, 15.94, 1.568, 18.86, 1.6, 22.01, -0.5929, 21.35, -0.5955, 18.86, 1.6, 21.81, 1.611, 22.67, -0.5947, 22.01, -0.5929, 21.81, 1.611, 24.76, 1.603, -62.69, -0.601, -63.33, -0.5947, -61.25, 1.603, -58.32, 1.575, -62.06, -0.6117, -62.69, -0.601, -58.32, 1.575, -55.46, 1.529, 24.54, -0.6265, 25.09, -0.6452, 25.57, -0.6673, 25.98, -0.6923, 26.28, -0.7197, 26.46, -0.7487, 26.49, -0.7784, 26.32, -0.8076, 25.94, -0.8351, 25.32, -0.8592, 24.46, -0.8785, 23.38, -0.8912, 22.18, -0.8961, 20.97, -0.8926, 19.86, -0.8813, 18.96, -0.8631, 18.29, -0.8397, 17.87, -0.8127, 17.67, -0.7836, 17.66, -0.754, 17.81, -0.7248, 18.1, -0.6971, 18.49, -0.6715, 18.96, -0.6489, 19.5, -0.6296, 20.08, -0.614, 20.71, -0.6026, 21.35, -0.5955, 22.01, -0.5929, 22.67, -0.5947, 23.32, -0.601, 23.95, -0.6117, -61.46, -0.6265, -62.06, -0.6117, -55.46, 1.529, -52.67, 1.468, -60.92, -0.6452, -61.46, -0.6265, -52.67, 1.468, -49.97, 1.393, -60.43, -0.6673, -60.92, -0.6452, -49.97, 1.393, -47.33, 1.309, -60.02, -0.6923, -60.43, -0.6673, -47.33, 1.309, -44.75, 1.219, -59.72, -0.7197, -60.02, -0.6923, -44.75, 1.219, -42.21, 1.126, -59.54, -0.7487, -59.72, -0.7197, -42.21, 1.126, -39.69, 1.033, -59.52, -0.7784, -59.54, -0.7487, -39.69, 1.033, -37.16, 0.9439, -59.68, -0.8076, -59.52, -0.7784, -37.16, 0.9439, -34.6, 0.8611, -60.06, -0.8351, -59.68, -0.8076, -34.6, 0.8611, -32.0, 0.7877, -60.68, -0.8592, -60.06, -0.8351, -32.0, 0.7877, -29.36, 0.7267, -61.55, -0.8785, -60.68, -0.8592, -29.36, 0.7267, -26.66, 0.6805, -62.62, -0.8912, -61.55, -0.8785, -26.66, 0.6805, -23.93, 0.6512, 22.18, -0.8961, 23.38, -0.8912, 62.07, 0.6512, 64.83, 0.6402, 20.97, -0.8926, 22.18, -0.8961, -21.18, 0.6402, -18.42, 0.6479, 19.86, -0.8813, 20.97, -0.8926, -18.42, 0.6479, -15.69, 0.674, 18.96, -0.8631, 19.86, -0.8813, -15.69, 0.674, -12.98, 0.7173, 18.29, -0.8397, 18.96, -0.8631, -12.98, 0.7173, -10.33, 0.7758, 17.87, -0.8127, 18.29, -0.8397, -10.33, 0.7758, -7.725, 0.8472, 17.67, -0.7836, 17.87, -0.8127, -7.725, 0.8472, -5.162, 0.9286, 17.66, -0.754, 17.67, -0.7836, -5.162, 0.9286, -2.627, 1.017, 17.81, -0.7248, 17.66, -0.754, -2.627, 1.017, -0.1023, 1.109, 18.1, -0.6971, 17.81, -0.7248, -0.1023, 1.109, 2.434, 1.203, 18.49, -0.6715, 18.1, -0.6971, 2.434, 1.203, 5.003, 1.294, 18.96, -0.6489, 18.49, -0.6715, 5.003, 1.294, 7.627, 1.379, 19.5, -0.6296, 18.96, -0.6489, 7.627, 1.379, 10.32, 1.455, 20.08, -0.614, 19.5, -0.6296, 10.32, 1.455, 13.09, 1.519, 20.71, -0.6026, 20.08, -0.614, 13.09, 1.519, 15.94, 1.568, 21.35, -0.5955, 20.71, -0.6026, 15.94, 1.568, 18.86, 1.6, 22.01, -0.5929, 21.35, -0.5955, 18.86, 1.6, 21.81, 1.611, 22.67, -0.5947, 22.01, -0.5929, 21.81, 1.611, 24.76, 1.603, -62.69, -0.601, -63.33, -0.5947, -61.25, 1.603, -58.32, 1.575, -62.06, -0.6117, -62.69, -0.601, -58.32, 1.575, -55.46, 1.529, 24.54, -0.6265, 25.09, -0.6452, 25.57, -0.6673, 25.98, -0.6923, 26.28, -0.7197, 26.46, -0.7487, 26.49, -0.7784, 26.32, -0.8076, 25.94, -0.8351, 25.32, -0.8592, 24.46, -0.8785, 23.38, -0.8912, 22.18, -0.8961, 20.97, -0.8926, 19.86, -0.8813, 18.96, -0.8631, 18.29, -0.8397, 17.87, -0.8127, 17.67, -0.7836, 17.66, -0.754, 17.81, -0.7248, 18.1, -0.6971, 18.49, -0.6715, 18.96, -0.6489, 19.5, -0.6296, 20.08, -0.614, 20.71, -0.6026, 21.35, -0.5955, 22.01, -0.5929, 22.67, -0.5947, 23.32, -0.601, 23.95, -0.6117, -61.46, -0.6265, -62.06, -0.6117, -55.46, 1.529, -52.67, 1.468, -60.92, -0.6452, -61.46, -0.6265, -52.67, 1.468, -49.97, 1.393, -60.43, -0.6673, -60.92, -0.6452, -49.97, 1.393, -47.33, 1.309, -60.02, -0.6923, -60.43, -0.6673, -47.33, 1.309, -44.75, 1.219, -59.72, -0.7197, -60.02, -0.6923, -44.75, 1.219, -42.21, 1.126, -59.54, -0.7487, -59.72, -0.7197, -42.21, 1.126, -39.69, 1.033, -59.52, -0.7784, -59.54, -0.7487, -39.69, 1.033, -37.16, 0.9439, -59.68, -0.8076, -59.52, -0.7784, -37.16, 0.9439, -34.6, 0.8611, -60.06, -0.8351, -59.68, -0.8076, -34.6, 0.8611, -32.0, 0.7877, -60.68, -0.8592, -60.06, -0.8351, -32.0, 0.7877, -29.36, 0.7267, -61.55, -0.8785, -60.68, -0.8592, -29.36, 0.7267, -26.66, 0.6805, -62.62, -0.8912, -61.55, -0.8785, -26.66, 0.6805, -23.93, 0.6512, 22.18, -0.8961, 23.38, -0.8912, 62.07, 0.6512, 64.83, 0.6402, 20.97, -0.8926, 22.18, -0.8961, -21.18, 0.6402, -18.42, 0.6479, 19.86, -0.8813, 20.97, -0.8926, -18.42, 0.6479, -15.69, 0.674, 18.96, -0.8631, 19.86, -0.8813, -15.69, 0.674, -12.98, 0.7173, 18.29, -0.8397, 18.96, -0.8631, -12.98, 0.7173, -10.33, 0.7758, 17.87, -0.8127, 18.29, -0.8397, -10.33, 0.7758, -7.725, 0.8472, 17.67, -0.7836, 17.87, -0.8127, -7.725, 0.8472, -5.162, 0.9286, 17.66, -0.754, 17.67, -0.7836, -5.162, 0.9286, -2.627, 1.017, 17.81, -0.7248, 17.66, -0.754, -2.627, 1.017, -0.1023, 1.109, 18.1, -0.6971, 17.81, -0.7248, -0.1023, 1.109, 2.434, 1.203, 18.49, -0.6715, 18.1, -0.6971, 2.434, 1.203, 5.003, 1.294, 18.96, -0.6489, 18.49, -0.6715, 5.003, 1.294, 7.627, 1.379, 19.5, -0.6296, 18.96, -0.6489, 7.627, 1.379, 10.32, 1.455, 20.08, -0.614, 19.5, -0.6296, 10.32, 1.455, 13.09, 1.519, 20.71, -0.6026, 20.08, -0.614, 13.09, 1.519, 15.94, 1.568, 21.35, -0.5955, 20.71, -0.6026, 15.94, 1.568, 18.86, 1.6, 22.01, -0.5929, 21.35, -0.5955, 18.86, 1.6, 21.81, 1.611, 22.67, -0.5947, 22.01, -0.5929, 21.81, 1.611, 24.76, 1.603, -62.69, -0.601, -63.33, -0.5947, -61.25, 1.603, -58.32, 1.575, -62.06, -0.6117, -62.69, -0.601, -58.32, 1.575, -55.46, 1.529])
me_circle.materials.append(mat_material_001)
me_circle.update()

# ---- objects
ob_circle = bpy.data.objects.new('Circle', me_circle)

# ---- transforms, parenting, visibility, modifiers, constraints
ob_circle.location = (0.0, 0.0, 0.0)
ob_circle.scale = (32.0, 32.0, 32.0)

# ---- collection membership
col_collection.objects.link(ob_circle)

# ---- scene / render settings (as saved in the file)
scene.frame_start = 1; scene.frame_end = 250; scene.frame_set(1)
scene.render.engine = 'BLENDER_EEVEE_NEXT'
scene.cycles.sampling_pattern = 'TABULATED_SOBOL'
scene.eevee.ray_tracing_options.trace_max_roughness = 0.0
bpy.context.view_layer.update()

# ---- added for rendering (the .blend has no active camera and no usable light): camera, sun
cam_auto = bpy.data.cameras.new('AutoCamera')
cam_auto.lens = 50.0
cam_auto.sensor_width = 36.0
cam_auto.clip_end = 10322.2
ob_auto_camera = bpy.data.objects.new('AutoCamera', cam_auto)
scene.collection.objects.link(ob_auto_camera)
ob_auto_camera.location = (636.475, -910.393, 403.529)
ob_auto_camera.rotation_euler = (1.09748, -7.21219e-08, 0.694738)
scene.camera = ob_auto_camera
light_auto_sun = bpy.data.lights.new('AutoSun', 'SUN')
light_auto_sun.energy = 3.0
light_auto_sun.angle = 0.0523599
ob_auto_sun = bpy.data.objects.new('AutoSun', light_auto_sun)
scene.collection.objects.link(ob_auto_sun)
ob_auto_sun.rotation_euler = (0.872665, 0.174533, 0.523599)
bpy.context.view_layer.update()
